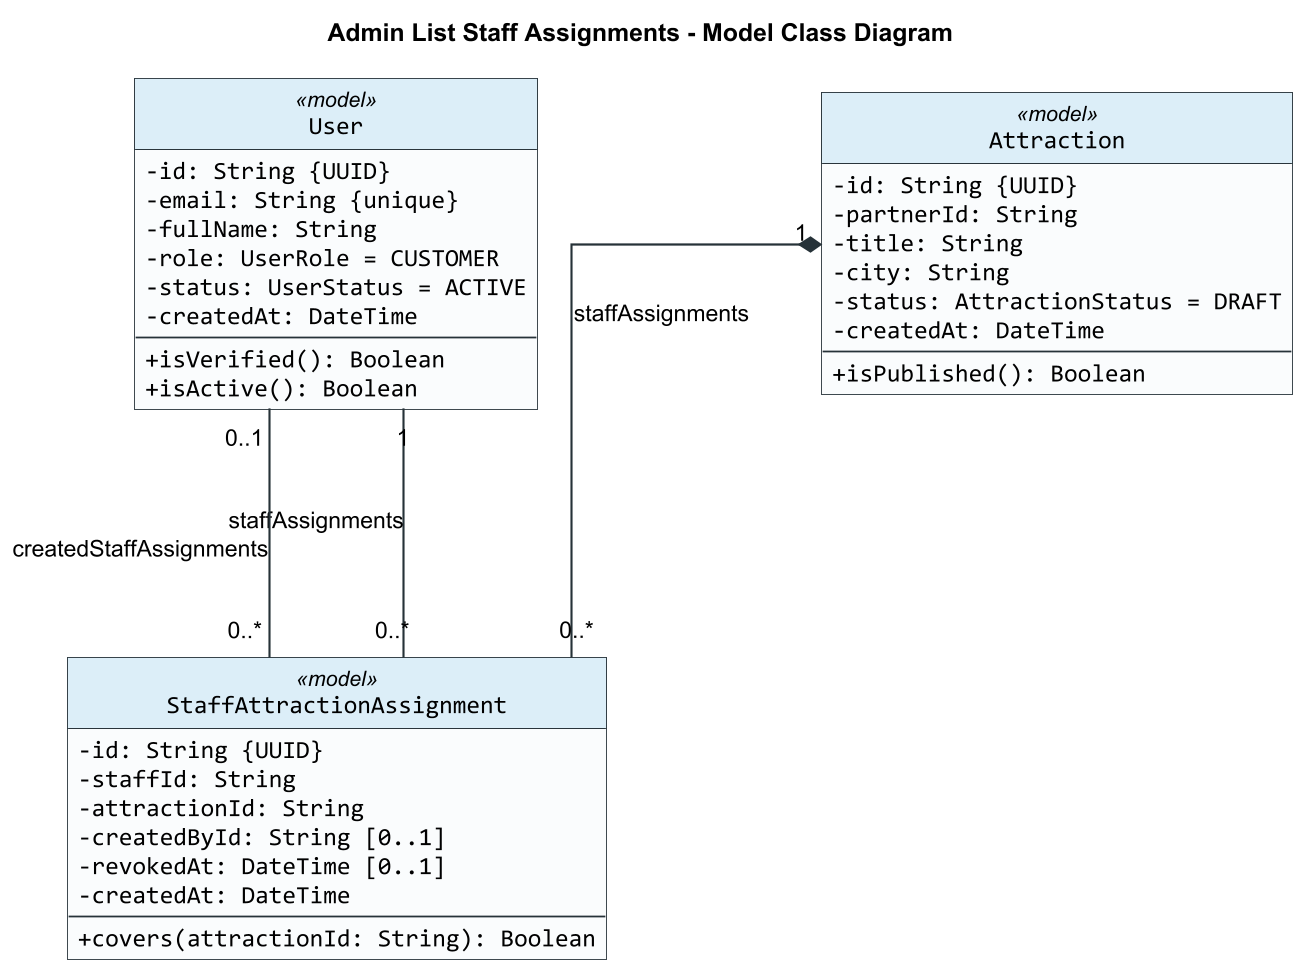

The diagram above was rendered by PlantUML. Its source (embedded in the PNG):
@startuml
title Admin List Staff Assignments - Model Class Diagram

skinparam backgroundColor #FFFFFF
skinparam shadowing false
skinparam roundCorner 0
skinparam dpi 170
skinparam defaultFontName Arial
skinparam classFontName Arial
skinparam classAttributeFontName Consolas
skinparam classAttributeIconSize 0
skinparam classBorderColor #263238
skinparam classBackgroundColor #FAFCFD
skinparam classHeaderBackgroundColor #DCEEF8
skinparam ArrowColor #263238
skinparam ArrowThickness 1.2
skinparam linetype ortho
skinparam nodesep 160
skinparam ranksep 140
hide circle

class User <<model>> {
  -id: String {UUID}
  -email: String {unique}
  -fullName: String
  -role: UserRole = CUSTOMER
  -status: UserStatus = ACTIVE
  -createdAt: DateTime
  --
  +isVerified(): Boolean
  +isActive(): Boolean
}

class StaffAttractionAssignment <<model>> {
  -id: String {UUID}
  -staffId: String
  -attractionId: String
  -createdById: String [0..1]
  -revokedAt: DateTime [0..1]
  -createdAt: DateTime
  --
  +covers(attractionId: String): Boolean
}

class Attraction <<model>> {
  -id: String {UUID}
  -partnerId: String
  -title: String
  -city: String
  -status: AttractionStatus = DRAFT
  -createdAt: DateTime
  --
  +isPublished(): Boolean
}

User "1" -- "0..*" StaffAttractionAssignment : staffAssignments
Attraction "1" *-- "0..*" StaffAttractionAssignment : staffAssignments
User "0..1" -- "0..*" StaffAttractionAssignment : createdStaffAssignments

@enduml